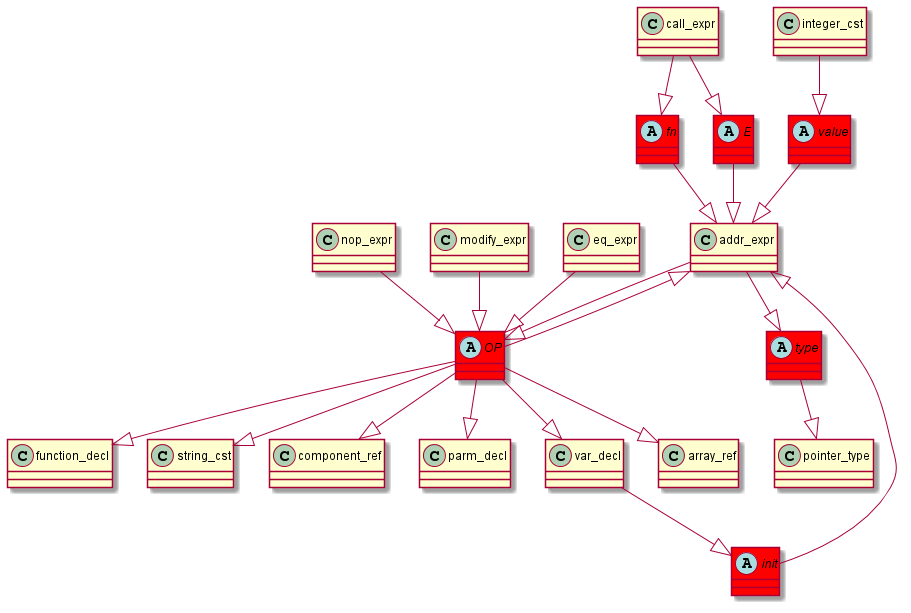

The diagram above was rendered by PlantUML. Its source (embedded in the PNG):
@startuml
abstract class	fn	 #red	
fn	 --|> 	addr_expr	
call_expr	 --|> 	fn	
abstract class	type	 #red	
type	 --|> 	pointer_type	
addr_expr	 --|> 	type	
abstract class	OP	 #red	
OP	 --|> 	function_decl	
addr_expr	 --|> 	OP	
OP	 --|> 	addr_expr	
nop_expr	 --|> 	OP	
OP	 --|> 	string_cst	
OP	 --|> 	component_ref	
modify_expr	 --|> 	OP	
eq_expr	 --|> 	OP	
abstract class	E	 #red	
E	 --|> 	addr_expr	
call_expr	 --|> 	E	
OP	 --|> 	parm_decl	
OP	 --|> 	var_decl	
abstract class	value	 #red	
value	 --|> 	addr_expr	
integer_cst	 --|> 	value	
OP	 --|> 	array_ref	
abstract class	init	 #red	
init	 --|> 	addr_expr	
var_decl	 --|> 	init	
@enduml